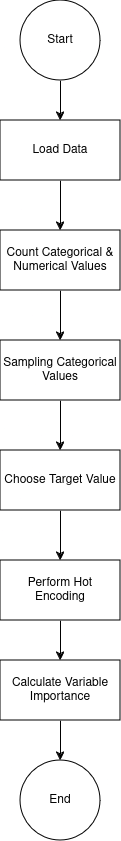

The diagram above was exported from draw.io. Its source (the exported page's mxGraphModel, read from the mxfile embedded in the PNG):
<mxGraphModel dx="1504" dy="947" grid="1" gridSize="10" guides="1" tooltips="1" connect="1" arrows="1" fold="1" page="1" pageScale="1" pageWidth="850" pageHeight="1100" math="0" shadow="0">
  <root>
    <mxCell id="0" />
    <mxCell id="1" parent="0" />
    <mxCell id="Syl_oZhVjM_HG2KD4Nfe-3" value="" style="edgeStyle=orthogonalEdgeStyle;rounded=0;orthogonalLoop=1;jettySize=auto;html=1;" parent="1" source="Syl_oZhVjM_HG2KD4Nfe-1" target="Syl_oZhVjM_HG2KD4Nfe-2" edge="1">
      <mxGeometry relative="1" as="geometry" />
    </mxCell>
    <mxCell id="Syl_oZhVjM_HG2KD4Nfe-1" value="Start" style="ellipse;whiteSpace=wrap;html=1;aspect=fixed;" parent="1" vertex="1">
      <mxGeometry x="370" y="550" width="80" height="80" as="geometry" />
    </mxCell>
    <mxCell id="Syl_oZhVjM_HG2KD4Nfe-5" value="" style="edgeStyle=orthogonalEdgeStyle;rounded=0;orthogonalLoop=1;jettySize=auto;html=1;" parent="1" source="Syl_oZhVjM_HG2KD4Nfe-2" target="Syl_oZhVjM_HG2KD4Nfe-4" edge="1">
      <mxGeometry relative="1" as="geometry" />
    </mxCell>
    <mxCell id="Syl_oZhVjM_HG2KD4Nfe-2" value="Load Data" style="whiteSpace=wrap;html=1;" parent="1" vertex="1">
      <mxGeometry x="350" y="670" width="120" height="60" as="geometry" />
    </mxCell>
    <mxCell id="Syl_oZhVjM_HG2KD4Nfe-7" value="" style="edgeStyle=orthogonalEdgeStyle;rounded=0;orthogonalLoop=1;jettySize=auto;html=1;" parent="1" source="Syl_oZhVjM_HG2KD4Nfe-4" target="Syl_oZhVjM_HG2KD4Nfe-6" edge="1">
      <mxGeometry relative="1" as="geometry" />
    </mxCell>
    <mxCell id="Syl_oZhVjM_HG2KD4Nfe-4" value="Count Categorical &amp;amp;&lt;br&gt;Numerical Values" style="whiteSpace=wrap;html=1;" parent="1" vertex="1">
      <mxGeometry x="350" y="780" width="120" height="60" as="geometry" />
    </mxCell>
    <mxCell id="Syl_oZhVjM_HG2KD4Nfe-9" value="" style="edgeStyle=orthogonalEdgeStyle;rounded=0;orthogonalLoop=1;jettySize=auto;html=1;" parent="1" source="Syl_oZhVjM_HG2KD4Nfe-6" target="Syl_oZhVjM_HG2KD4Nfe-8" edge="1">
      <mxGeometry relative="1" as="geometry" />
    </mxCell>
    <mxCell id="Syl_oZhVjM_HG2KD4Nfe-6" value="Sampling Categorical Values" style="whiteSpace=wrap;html=1;" parent="1" vertex="1">
      <mxGeometry x="350" y="890" width="120" height="60" as="geometry" />
    </mxCell>
    <mxCell id="Syl_oZhVjM_HG2KD4Nfe-11" value="" style="edgeStyle=orthogonalEdgeStyle;rounded=0;orthogonalLoop=1;jettySize=auto;html=1;" parent="1" source="Syl_oZhVjM_HG2KD4Nfe-8" target="Syl_oZhVjM_HG2KD4Nfe-10" edge="1">
      <mxGeometry relative="1" as="geometry" />
    </mxCell>
    <mxCell id="Syl_oZhVjM_HG2KD4Nfe-8" value="Choose Target Value" style="whiteSpace=wrap;html=1;" parent="1" vertex="1">
      <mxGeometry x="350" y="1000" width="120" height="60" as="geometry" />
    </mxCell>
    <mxCell id="Syl_oZhVjM_HG2KD4Nfe-13" value="" style="edgeStyle=orthogonalEdgeStyle;rounded=0;orthogonalLoop=1;jettySize=auto;html=1;" parent="1" source="Syl_oZhVjM_HG2KD4Nfe-10" target="Syl_oZhVjM_HG2KD4Nfe-12" edge="1">
      <mxGeometry relative="1" as="geometry" />
    </mxCell>
    <mxCell id="Syl_oZhVjM_HG2KD4Nfe-10" value="&lt;div&gt;Perform Hot &lt;br&gt;&lt;/div&gt;&lt;div&gt;Encoding&lt;br&gt;&lt;/div&gt;" style="whiteSpace=wrap;html=1;" parent="1" vertex="1">
      <mxGeometry x="350" y="1110" width="120" height="60" as="geometry" />
    </mxCell>
    <mxCell id="Syl_oZhVjM_HG2KD4Nfe-17" value="" style="edgeStyle=orthogonalEdgeStyle;rounded=0;orthogonalLoop=1;jettySize=auto;html=1;" parent="1" source="Syl_oZhVjM_HG2KD4Nfe-12" target="Syl_oZhVjM_HG2KD4Nfe-16" edge="1">
      <mxGeometry relative="1" as="geometry" />
    </mxCell>
    <mxCell id="Syl_oZhVjM_HG2KD4Nfe-12" value="&lt;div&gt;Calculate Variable&lt;/div&gt;&lt;div&gt;Importance&lt;br&gt;&lt;/div&gt;" style="whiteSpace=wrap;html=1;" parent="1" vertex="1">
      <mxGeometry x="350" y="1210" width="120" height="60" as="geometry" />
    </mxCell>
    <mxCell id="Syl_oZhVjM_HG2KD4Nfe-16" value="End" style="ellipse;whiteSpace=wrap;html=1;" parent="1" vertex="1">
      <mxGeometry x="370" y="1310" width="80" height="80" as="geometry" />
    </mxCell>
  </root>
</mxGraphModel>